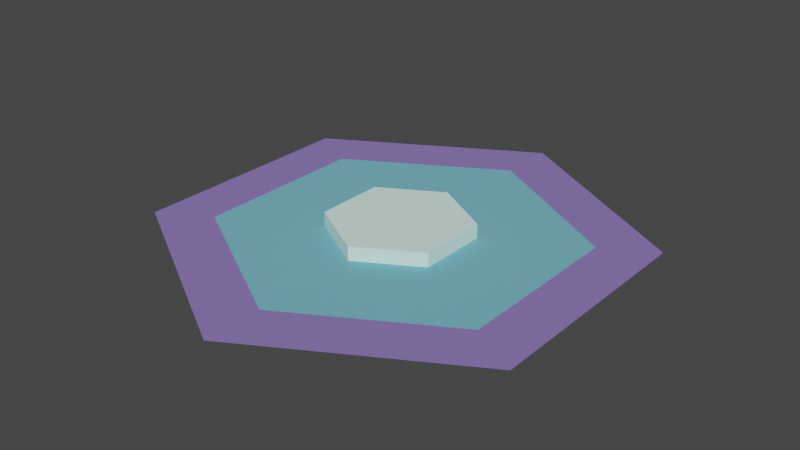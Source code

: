 # Source: transfer_tile_inactive.blend  (saved by Blender 3.6.11; exported with 4.5.12 LTS)
import bpy
from mathutils import Matrix  # noqa: F401  (used for matrix-valued properties, if any)

bpy.ops.wm.read_factory_settings(use_empty=True)
scene = bpy.context.scene
scene.name = 'Scene'

# ---- collections
col_collection_1 = bpy.data.collections.new('Collection 1'); scene.collection.children.link(col_collection_1)

# ---- materials (node trees are filled in below, after node groups)
mat_material_002 = bpy.data.materials.new('Material.002')
mat_material_002.use_transparent_shadow = False
mat_material_002.diffuse_color = (0.7121, 1.0, 0.9141, 1.0)
mat_material_003 = bpy.data.materials.new('Material.003')
mat_material_003.use_transparent_shadow = False
mat_material_003.diffuse_color = (0.1746, 0.4735, 0.5841, 1.0)
mat_material_004 = bpy.data.materials.new('Material.004')
mat_material_004.use_transparent_shadow = False
mat_material_004.diffuse_color = (0.2502, 0.1746, 0.4851, 1.0)

# ---- material node trees

# ---- world
world_world = bpy.data.worlds.new('World'); scene.world = world_world
world_world.use_nodes = True; world_world.node_tree.nodes.clear()
_N = world_world.node_tree.nodes; _L = world_world.node_tree.links
n0 = _N.new('ShaderNodeOutputWorld'); n0.name = 'World Output'; n0.location = (300, 300)
n1 = _N.new('ShaderNodeBackground'); n1.name = 'Background'; n1.location = (10, 300)
n1.inputs[0].default_value = (0.05088, 0.05088, 0.05088, 1.0)
_L.new(n1.outputs[0], n0.inputs[0])
n0.is_active_output = True
world_world.color = (0.05088, 0.05088, 0.05088)
world_world.use_sun_shadow = False
world_world.sun_shadow_jitter_overblur = 0.0

# ---- meshes
me_cylinder = bpy.data.meshes.new('Cylinder')
me_cylinder.from_pydata([(0.0, 0.1, -0.01), (0.0, 0.1, 0.01), (0.0866, 0.05, -0.01), (0.0866, 0.05, 0.01), (0.0866, -0.05, -0.01), (0.0866, -0.05, 0.01), (0.0, -0.1, -0.01), (0.0, -0.1, 0.01), (-0.0866, -0.05, -0.01), (-0.0866, -0.05, 0.01), (-0.0866, 0.05, -0.01), (-0.0866, 0.05, 0.01)], [], [(0, 1, 3, 2), (2, 3, 5, 4), (4, 5, 7, 6), (6, 7, 9, 8), (3, 1, 11, 9, 7, 5), (8, 9, 11, 10), (10, 11, 1, 0)])
me_cylinder.materials.append(mat_material_002)
me_cylinder.update()
me_cylinder_003 = bpy.data.meshes.new('Cylinder.003')
me_cylinder_003.from_pydata([(0.0, 1.0, 0.0), (0.866, 0.5, 0.0), (0.866, -0.5, 0.0), (0.0, -1.0, 0.0), (-0.866, -0.5, 0.0), (-0.866, 0.5, 0.0)], [], [(1, 0, 5, 4, 3, 2)])
me_cylinder_003.materials.append(mat_material_003)
me_cylinder_003.update()
me_cylinder_003.normals_split_custom_set([tuple(v) for v in zip(*[iter([0.0, 0.0, 1.0, 0.0, 0.0, 1.0, 0.0, 0.0, 1.0, 0.0, 0.0, 1.0, 0.0, 0.0, 1.0, 0.0, 0.0, 1.0])] * 3)])
me_cylinder_004 = bpy.data.meshes.new('Cylinder.004')
me_cylinder_004.from_pydata([(0.0, 0.75, 0.0), (0.0, 1.0, 0.0), (0.866, 0.5, 0.0), (0.6495, 0.375, 0.0), (0.866, -0.5, 0.0), (0.6495, -0.375, 0.0), (0.0, -1.0, 0.0), (0.0, -0.75, 0.0), (-0.866, -0.5, 0.0), (-0.6495, -0.375, 0.0), (-0.866, 0.5, 0.0), (-0.6495, 0.375, 0.0)], [], [(9, 8, 6, 7), (3, 2, 1, 0), (7, 6, 4, 5), (5, 4, 2, 3), (0, 1, 10, 11), (11, 10, 8, 9)])
me_cylinder_004.materials.append(mat_material_004)
me_cylinder_004.update()
me_cylinder_004.normals_split_custom_set([tuple(v) for v in zip(*[iter([0.0, 0.0, 1.0, 0.0, 0.0, 1.0, 0.0, 0.0, 1.0, 0.0, 0.0, 1.0, 0.0, 0.0, 1.0, 0.0, 0.0, 1.0, 0.0, 0.0, 1.0, 0.0, 0.0, 1.0, 0.0, 0.0, 1.0, 0.0, 0.0, 1.0, 0.0, 0.0, 1.0, 0.0, 0.0, 1.0, 0.0, 0.0, 1.0, 0.0, 0.0, 1.0, 0.0, 0.0, 1.0, 0.0, 0.0, 1.0, 0.0, 0.0, 1.0, 0.0, 0.0, 1.0, 0.0, 0.0, 1.0, 0.0, 0.0, 1.0, 0.0, 0.0, 1.0, 0.0, 0.0, 1.0, 0.0, 0.0, 1.0, 0.0, 0.0, 1.0])] * 3)])

# ---- objects
ob_2_center = bpy.data.objects.new('2-center', me_cylinder)
ob_1_top_001 = bpy.data.objects.new('1-top.001', me_cylinder_003)
ob_0_base_001 = bpy.data.objects.new('0-base.001', me_cylinder_004)

# ---- transforms, parenting, visibility, modifiers, constraints
ob_2_center.location = (0.0, 0.0, 0.03)
ob_2_center.scale = (3.0, 3.0, 3.0)
ob_1_top_001.location = (0.0, 0.0, 0.0)
ob_1_top_001.scale = (0.75, 0.75, 3.0)
ob_0_base_001.location = (0.0, 0.0, 0.0)
ob_0_base_001.scale = (1.0, 1.0, 3.0)

# ---- collection membership
col_collection_1.objects.link(ob_2_center)
col_collection_1.objects.link(ob_1_top_001)
col_collection_1.objects.link(ob_0_base_001)

# ---- scene / render settings (as saved in the file)
scene.frame_start = 1; scene.frame_end = 250; scene.frame_set(0)
scene.render.engine = 'BLENDER_EEVEE_NEXT'
scene.cycles.sampling_pattern = 'TABULATED_SOBOL'
scene.cycles.use_light_tree = False
scene.view_settings.view_transform = 'Filmic'
bpy.context.view_layer.update()

# ---- added for rendering (the .blend has no active camera and no usable light): camera, sun
cam_auto = bpy.data.cameras.new('AutoCamera')
cam_auto.lens = 50.0
cam_auto.sensor_width = 36.0
cam_auto.clip_end = 1000.0
ob_auto_camera = bpy.data.objects.new('AutoCamera', cam_auto)
scene.collection.objects.link(ob_auto_camera)
ob_auto_camera.location = (2.44854, -2.93825, 1.98883)
ob_auto_camera.rotation_euler = (1.09748, -7.21219e-08, 0.694738)
scene.camera = ob_auto_camera
light_auto_sun = bpy.data.lights.new('AutoSun', 'SUN')
light_auto_sun.energy = 3.0
light_auto_sun.angle = 0.0523599
ob_auto_sun = bpy.data.objects.new('AutoSun', light_auto_sun)
scene.collection.objects.link(ob_auto_sun)
ob_auto_sun.rotation_euler = (0.872665, 0.174533, 0.523599)
bpy.context.view_layer.update()
